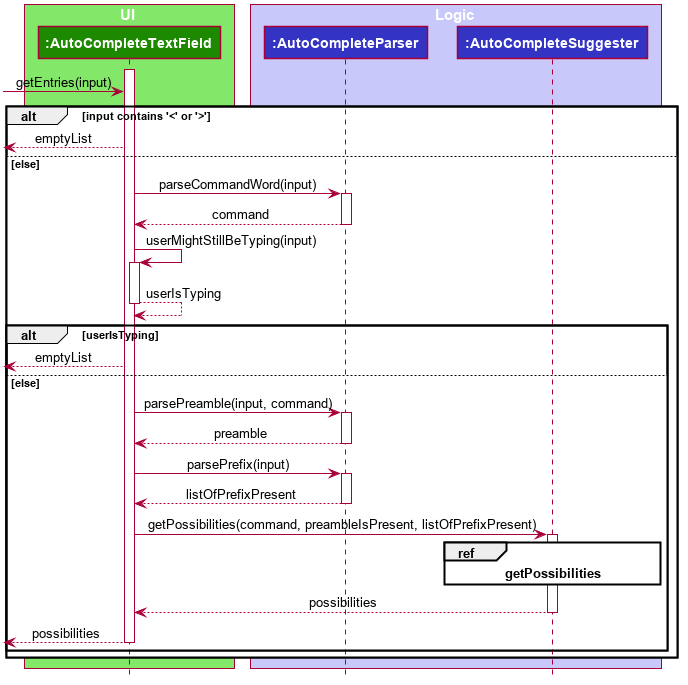

The diagram above was rendered by PlantUML. Its source (embedded in the PNG):
@startuml








skinparam BackgroundColor #FFFFFFF

skinparam Shadowing false

skinparam Class {
    FontColor #FFFFFF
    BorderThickness 1
    BorderColor #FFFFFF
    StereotypeFontColor #FFFFFF
    FontName Arial
}

skinparam Actor {
    BorderColor #000000
    Color #000000
    FontName Arial
}

skinparam Sequence {
    MessageAlign center
    BoxFontSize 15
    BoxPadding 0
    BoxFontColor #FFFFFF
    FontName Arial
}

skinparam Participant {
    FontColor #FFFFFFF
    Padding 20
}

skinparam MinClassWidth 50
skinparam ParticipantPadding 10
skinparam Shadowing false
skinparam DefaultTextAlignment center
skinparam packageStyle Rectangle

hide footbox
hide members
hide circle

box UI #83E769
participant "**:AutoCompleteTextField**" as AutoCompleteTextField #1D8900
end box
box Logic #C8C8FA
participant "**:AutoCompleteParser**" as AutoCompleteParser #3333C4
participant "**:AutoCompleteSuggester**" as AutoCompleteSuggester #3333C4
end box
activate AutoCompleteTextField
[-> AutoCompleteTextField : getEntries(input)
alt input contains '<' or '>'
    [<-- AutoCompleteTextField : emptyList
else else
    AutoCompleteTextField -> AutoCompleteParser : parseCommandWord(input)
    activate AutoCompleteParser
    AutoCompleteParser --> AutoCompleteTextField : command
    deactivate AutoCompleteParser
    AutoCompleteTextField -> AutoCompleteTextField : userMightStillBeTyping(input)
    activate AutoCompleteTextField
    AutoCompleteTextField --> AutoCompleteTextField : userIsTyping
    deactivate AutoCompleteTextField

    alt userIsTyping
        [<-- AutoCompleteTextField : emptyList
    else else
        AutoCompleteTextField -> AutoCompleteParser : parsePreamble(input, command)
        activate AutoCompleteParser
        AutoCompleteParser --> AutoCompleteTextField : preamble
        deactivate AutoCompleteParser
        AutoCompleteTextField -> AutoCompleteParser : parsePrefix(input)
        activate AutoCompleteParser
        AutoCompleteParser --> AutoCompleteTextField : listOfPrefixPresent
        deactivate AutoCompleteParser
        AutoCompleteTextField -> AutoCompleteSuggester : getPossibilities(command, preambleIsPresent, listOfPrefixPresent)
        activate AutoCompleteSuggester
        ref over AutoCompleteSuggester : **getPossibilities**
        AutoCompleteSuggester --> AutoCompleteTextField : possibilities
        deactivate AutoCompleteSuggester
        [<-- AutoCompleteTextField : possibilities
        deactivate AutoCompleteTextField
    end
end
@enduml